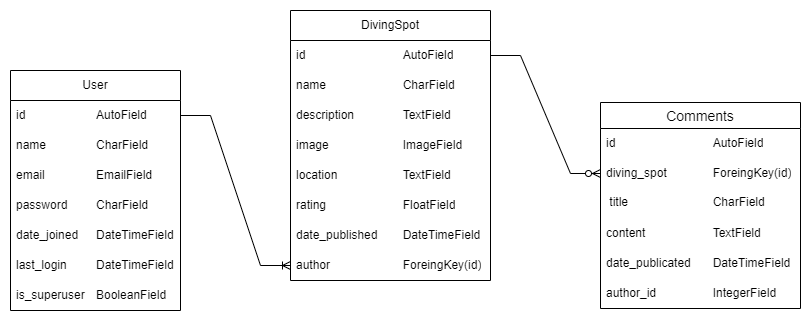

The diagram above was exported from draw.io. Its source (the exported page's mxGraphModel, read from the mxfile embedded in the PNG):
<mxGraphModel dx="1050" dy="523" grid="1" gridSize="10" guides="1" tooltips="1" connect="1" arrows="1" fold="1" page="1" pageScale="1" pageWidth="827" pageHeight="1169" math="0" shadow="0">
  <root>
    <mxCell id="0" />
    <mxCell id="1" parent="0" />
    <mxCell id="XOgrQciNvjndJwXc3Ga--1" value="User" style="swimlane;fontStyle=0;childLayout=stackLayout;horizontal=1;startSize=30;horizontalStack=0;resizeParent=1;resizeParentMax=0;resizeLast=0;collapsible=1;marginBottom=0;whiteSpace=wrap;html=1;" parent="1" vertex="1">
      <mxGeometry x="30" y="110" width="170" height="240" as="geometry" />
    </mxCell>
    <mxCell id="XOgrQciNvjndJwXc3Ga--2" value="id&lt;span style=&quot;white-space: pre;&quot;&gt;&#09;&lt;/span&gt;&lt;span style=&quot;white-space: pre;&quot;&gt;&#09;&lt;span style=&quot;white-space: pre;&quot;&gt;&#09;&lt;/span&gt;&lt;/span&gt;AutoField" style="text;strokeColor=none;fillColor=none;align=left;verticalAlign=middle;spacingLeft=4;spacingRight=4;overflow=hidden;points=[[0,0.5],[1,0.5]];portConstraint=eastwest;rotatable=0;whiteSpace=wrap;html=1;" parent="XOgrQciNvjndJwXc3Ga--1" vertex="1">
      <mxGeometry y="30" width="170" height="30" as="geometry" />
    </mxCell>
    <mxCell id="XOgrQciNvjndJwXc3Ga--3" value="name&lt;span style=&quot;white-space: pre;&quot;&gt;&#09;&lt;span style=&quot;white-space: pre;&quot;&gt;&#09;&lt;/span&gt;&lt;/span&gt;CharField" style="text;strokeColor=none;fillColor=none;align=left;verticalAlign=middle;spacingLeft=4;spacingRight=4;overflow=hidden;points=[[0,0.5],[1,0.5]];portConstraint=eastwest;rotatable=0;whiteSpace=wrap;html=1;" parent="XOgrQciNvjndJwXc3Ga--1" vertex="1">
      <mxGeometry y="60" width="170" height="30" as="geometry" />
    </mxCell>
    <mxCell id="yEMPUqSEG_YKXrNZVPBr-7" value="email&lt;span style=&quot;white-space: pre;&quot;&gt;&#09;&lt;span style=&quot;white-space: pre;&quot;&gt;&#09;&lt;/span&gt;E&lt;/span&gt;mailField" style="text;strokeColor=none;fillColor=none;align=left;verticalAlign=middle;spacingLeft=4;spacingRight=4;overflow=hidden;points=[[0,0.5],[1,0.5]];portConstraint=eastwest;rotatable=0;whiteSpace=wrap;html=1;" vertex="1" parent="XOgrQciNvjndJwXc3Ga--1">
      <mxGeometry y="90" width="170" height="30" as="geometry" />
    </mxCell>
    <mxCell id="XOgrQciNvjndJwXc3Ga--4" value="password&lt;span style=&quot;white-space: pre;&quot;&gt;&#09;&lt;span style=&quot;white-space: pre;&quot;&gt;&#09;&lt;/span&gt;&lt;/span&gt;CharField&lt;span style=&quot;white-space: pre;&quot;&gt;&#09;&lt;/span&gt;" style="text;strokeColor=none;fillColor=none;align=left;verticalAlign=middle;spacingLeft=4;spacingRight=4;overflow=hidden;points=[[0,0.5],[1,0.5]];portConstraint=eastwest;rotatable=0;whiteSpace=wrap;html=1;" parent="XOgrQciNvjndJwXc3Ga--1" vertex="1">
      <mxGeometry y="120" width="170" height="30" as="geometry" />
    </mxCell>
    <mxCell id="yEMPUqSEG_YKXrNZVPBr-4" value="date_joined&lt;span style=&quot;white-space: pre;&quot;&gt;&lt;span style=&quot;white-space: pre;&quot;&gt;&#09;&lt;/span&gt;DateTime&lt;/span&gt;Field&lt;span style=&quot;white-space: pre;&quot;&gt;&#09;&lt;/span&gt;" style="text;strokeColor=none;fillColor=none;align=left;verticalAlign=middle;spacingLeft=4;spacingRight=4;overflow=hidden;points=[[0,0.5],[1,0.5]];portConstraint=eastwest;rotatable=0;whiteSpace=wrap;html=1;" vertex="1" parent="XOgrQciNvjndJwXc3Ga--1">
      <mxGeometry y="150" width="170" height="30" as="geometry" />
    </mxCell>
    <mxCell id="yEMPUqSEG_YKXrNZVPBr-5" value="last_login&lt;span style=&quot;white-space: pre;&quot;&gt;&#09;&lt;/span&gt;&lt;span style=&quot;white-space: pre;&quot;&gt;&lt;span style=&quot;white-space: pre;&quot;&gt;&#09;&lt;/span&gt;DateTime&lt;/span&gt;Field&lt;span style=&quot;white-space: pre;&quot;&gt;&#09;&lt;/span&gt;" style="text;strokeColor=none;fillColor=none;align=left;verticalAlign=middle;spacingLeft=4;spacingRight=4;overflow=hidden;points=[[0,0.5],[1,0.5]];portConstraint=eastwest;rotatable=0;whiteSpace=wrap;html=1;" vertex="1" parent="XOgrQciNvjndJwXc3Ga--1">
      <mxGeometry y="180" width="170" height="30" as="geometry" />
    </mxCell>
    <mxCell id="yEMPUqSEG_YKXrNZVPBr-6" value="is_superuser&lt;span style=&quot;white-space: pre;&quot;&gt;&#09;&lt;/span&gt;&lt;span style=&quot;white-space: pre;&quot;&gt;Boolean&lt;/span&gt;Field&lt;span style=&quot;white-space: pre;&quot;&gt;&#09;&lt;/span&gt;" style="text;strokeColor=none;fillColor=none;align=left;verticalAlign=middle;spacingLeft=4;spacingRight=4;overflow=hidden;points=[[0,0.5],[1,0.5]];portConstraint=eastwest;rotatable=0;whiteSpace=wrap;html=1;" vertex="1" parent="XOgrQciNvjndJwXc3Ga--1">
      <mxGeometry y="210" width="170" height="30" as="geometry" />
    </mxCell>
    <mxCell id="XOgrQciNvjndJwXc3Ga--6" value="DivingSpot" style="swimlane;fontStyle=0;childLayout=stackLayout;horizontal=1;startSize=30;horizontalStack=0;resizeParent=1;resizeParentMax=0;resizeLast=0;collapsible=1;marginBottom=0;whiteSpace=wrap;html=1;" parent="1" vertex="1">
      <mxGeometry x="310" y="50" width="200" height="270" as="geometry" />
    </mxCell>
    <mxCell id="XOgrQciNvjndJwXc3Ga--7" value="id&lt;span style=&quot;white-space: pre;&quot;&gt;&#09;&lt;/span&gt;&lt;span style=&quot;white-space: pre;&quot;&gt;&#09;&lt;span style=&quot;white-space: pre;&quot;&gt;&#09;&lt;span style=&quot;white-space: pre;&quot;&gt;&#09;&lt;/span&gt;&lt;/span&gt;&lt;/span&gt;AutoField" style="text;strokeColor=none;fillColor=none;align=left;verticalAlign=middle;spacingLeft=4;spacingRight=4;overflow=hidden;points=[[0,0.5],[1,0.5]];portConstraint=eastwest;rotatable=0;whiteSpace=wrap;html=1;" parent="XOgrQciNvjndJwXc3Ga--6" vertex="1">
      <mxGeometry y="30" width="200" height="30" as="geometry" />
    </mxCell>
    <mxCell id="XOgrQciNvjndJwXc3Ga--8" value="name&lt;span style=&quot;white-space: pre;&quot;&gt;&#09;&lt;span style=&quot;white-space: pre;&quot;&gt;&#09;&lt;span style=&quot;white-space: pre;&quot;&gt;&#09;&lt;/span&gt;&lt;/span&gt;&lt;/span&gt;CharField" style="text;strokeColor=none;fillColor=none;align=left;verticalAlign=middle;spacingLeft=4;spacingRight=4;overflow=hidden;points=[[0,0.5],[1,0.5]];portConstraint=eastwest;rotatable=0;whiteSpace=wrap;html=1;" parent="XOgrQciNvjndJwXc3Ga--6" vertex="1">
      <mxGeometry y="60" width="200" height="30" as="geometry" />
    </mxCell>
    <mxCell id="XOgrQciNvjndJwXc3Ga--9" value="&#09;description&lt;span style=&quot;white-space: pre;&quot;&gt;&#09;&lt;span style=&quot;white-space: pre;&quot;&gt;&#09;&lt;/span&gt;&lt;/span&gt;TextField" style="text;strokeColor=none;fillColor=none;align=left;verticalAlign=middle;spacingLeft=4;spacingRight=4;overflow=hidden;points=[[0,0.5],[1,0.5]];portConstraint=eastwest;rotatable=0;whiteSpace=wrap;html=1;" parent="XOgrQciNvjndJwXc3Ga--6" vertex="1">
      <mxGeometry y="90" width="200" height="30" as="geometry" />
    </mxCell>
    <mxCell id="yEMPUqSEG_YKXrNZVPBr-8" value="image&lt;span style=&quot;white-space: pre;&quot;&gt;&#09;&lt;span style=&quot;white-space: pre;&quot;&gt;&#09;&lt;span style=&quot;white-space: pre;&quot;&gt;&#09;&lt;/span&gt;&lt;/span&gt;&lt;/span&gt;ImageField" style="text;strokeColor=none;fillColor=none;align=left;verticalAlign=middle;spacingLeft=4;spacingRight=4;overflow=hidden;points=[[0,0.5],[1,0.5]];portConstraint=eastwest;rotatable=0;whiteSpace=wrap;html=1;" vertex="1" parent="XOgrQciNvjndJwXc3Ga--6">
      <mxGeometry y="120" width="200" height="30" as="geometry" />
    </mxCell>
    <mxCell id="XOgrQciNvjndJwXc3Ga--11" value="location&lt;span style=&quot;white-space: pre;&quot;&gt;&#09;&lt;/span&gt;&lt;span style=&quot;white-space: pre;&quot;&gt;&#09;&lt;span style=&quot;white-space: pre;&quot;&gt;&#09;&lt;/span&gt;&lt;/span&gt;TextField" style="text;strokeColor=none;fillColor=none;align=left;verticalAlign=middle;spacingLeft=4;spacingRight=4;overflow=hidden;points=[[0,0.5],[1,0.5]];portConstraint=eastwest;rotatable=0;whiteSpace=wrap;html=1;" parent="XOgrQciNvjndJwXc3Ga--6" vertex="1">
      <mxGeometry y="150" width="200" height="30" as="geometry" />
    </mxCell>
    <mxCell id="XOgrQciNvjndJwXc3Ga--12" value="rating&lt;span style=&quot;white-space: pre;&quot;&gt;&#09;&lt;/span&gt;&lt;span style=&quot;white-space: pre;&quot;&gt;&#09;&lt;span style=&quot;white-space: pre;&quot;&gt;&#09;&lt;/span&gt;&lt;/span&gt;FloatField" style="text;strokeColor=none;fillColor=none;align=left;verticalAlign=middle;spacingLeft=4;spacingRight=4;overflow=hidden;points=[[0,0.5],[1,0.5]];portConstraint=eastwest;rotatable=0;whiteSpace=wrap;html=1;" parent="XOgrQciNvjndJwXc3Ga--6" vertex="1">
      <mxGeometry y="180" width="200" height="30" as="geometry" />
    </mxCell>
    <mxCell id="yEMPUqSEG_YKXrNZVPBr-19" value="date_published&lt;span style=&quot;white-space: pre;&quot;&gt;&#09;&lt;/span&gt;&lt;span style=&quot;white-space: pre;&quot;&gt;DateTime&lt;/span&gt;Field&lt;span style=&quot;white-space: pre;&quot;&gt;&#09;&lt;/span&gt;" style="text;strokeColor=none;fillColor=none;align=left;verticalAlign=middle;spacingLeft=4;spacingRight=4;overflow=hidden;points=[[0,0.5],[1,0.5]];portConstraint=eastwest;rotatable=0;whiteSpace=wrap;html=1;" vertex="1" parent="XOgrQciNvjndJwXc3Ga--6">
      <mxGeometry y="210" width="200" height="30" as="geometry" />
    </mxCell>
    <mxCell id="yEMPUqSEG_YKXrNZVPBr-1" value="author&lt;span style=&quot;white-space: pre;&quot;&gt;&#09;&lt;/span&gt;&lt;span style=&quot;white-space: pre;&quot;&gt;&#09;&lt;span style=&quot;white-space: pre;&quot;&gt;&#09;&lt;/span&gt;&lt;/span&gt;ForeingKey(id)" style="text;strokeColor=none;fillColor=none;align=left;verticalAlign=middle;spacingLeft=4;spacingRight=4;overflow=hidden;points=[[0,0.5],[1,0.5]];portConstraint=eastwest;rotatable=0;whiteSpace=wrap;html=1;" vertex="1" parent="XOgrQciNvjndJwXc3Ga--6">
      <mxGeometry y="240" width="200" height="30" as="geometry" />
    </mxCell>
    <mxCell id="yEMPUqSEG_YKXrNZVPBr-9" value="Comments" style="swimlane;fontStyle=0;childLayout=stackLayout;horizontal=1;startSize=26;horizontalStack=0;resizeParent=1;resizeParentMax=0;resizeLast=0;collapsible=1;marginBottom=0;align=center;fontSize=14;" vertex="1" parent="1">
      <mxGeometry x="620" y="142" width="200" height="206" as="geometry" />
    </mxCell>
    <mxCell id="yEMPUqSEG_YKXrNZVPBr-15" value="id&lt;span style=&quot;white-space: pre;&quot;&gt;&#09;&lt;/span&gt;&lt;span style=&quot;white-space: pre;&quot;&gt;&#09;&lt;span style=&quot;white-space: pre;&quot;&gt;&#09;&lt;span style=&quot;white-space: pre;&quot;&gt;&#09;&lt;/span&gt;&lt;/span&gt;&lt;/span&gt;AutoField" style="text;strokeColor=none;fillColor=none;align=left;verticalAlign=middle;spacingLeft=4;spacingRight=4;overflow=hidden;points=[[0,0.5],[1,0.5]];portConstraint=eastwest;rotatable=0;whiteSpace=wrap;html=1;" vertex="1" parent="yEMPUqSEG_YKXrNZVPBr-9">
      <mxGeometry y="26" width="200" height="30" as="geometry" />
    </mxCell>
    <mxCell id="yEMPUqSEG_YKXrNZVPBr-22" value="diving_spot&lt;span style=&quot;white-space: pre;&quot;&gt;&#09;&lt;span style=&quot;white-space: pre;&quot;&gt;&#09;&lt;/span&gt;&lt;/span&gt;ForeingKey(id)" style="text;strokeColor=none;fillColor=none;align=left;verticalAlign=middle;spacingLeft=4;spacingRight=4;overflow=hidden;points=[[0,0.5],[1,0.5]];portConstraint=eastwest;rotatable=0;whiteSpace=wrap;html=1;" vertex="1" parent="yEMPUqSEG_YKXrNZVPBr-9">
      <mxGeometry y="56" width="200" height="30" as="geometry" />
    </mxCell>
    <mxCell id="yEMPUqSEG_YKXrNZVPBr-12" value="&amp;nbsp;title&lt;span style=&quot;&quot;&gt;&#09;&lt;span style=&quot;white-space: pre;&quot;&gt;&#09;&lt;/span&gt;&lt;span style=&quot;white-space: pre;&quot;&gt;&#09;&lt;span style=&quot;white-space: pre;&quot;&gt;&#09;&lt;/span&gt;&lt;/span&gt;&lt;/span&gt;CharField" style="text;strokeColor=none;fillColor=none;spacingLeft=4;spacingRight=4;overflow=hidden;rotatable=0;points=[[0,0.5],[1,0.5]];portConstraint=eastwest;fontSize=12;whiteSpace=wrap;html=1;" vertex="1" parent="yEMPUqSEG_YKXrNZVPBr-9">
      <mxGeometry y="86" width="200" height="30" as="geometry" />
    </mxCell>
    <mxCell id="yEMPUqSEG_YKXrNZVPBr-18" value="content&lt;span style=&quot;white-space: pre;&quot;&gt;&#09;&lt;/span&gt;&lt;span style=&quot;white-space: pre;&quot;&gt;&#09;&lt;span style=&quot;white-space: pre;&quot;&gt;&#09;&lt;/span&gt;&lt;/span&gt;TextField" style="text;strokeColor=none;fillColor=none;align=left;verticalAlign=middle;spacingLeft=4;spacingRight=4;overflow=hidden;points=[[0,0.5],[1,0.5]];portConstraint=eastwest;rotatable=0;whiteSpace=wrap;html=1;" vertex="1" parent="yEMPUqSEG_YKXrNZVPBr-9">
      <mxGeometry y="116" width="200" height="30" as="geometry" />
    </mxCell>
    <mxCell id="yEMPUqSEG_YKXrNZVPBr-20" value="date_publicated&lt;span style=&quot;white-space: pre;&quot;&gt;&#09;&lt;/span&gt;&lt;span style=&quot;white-space: pre;&quot;&gt;DateTime&lt;/span&gt;Field&lt;span style=&quot;white-space: pre;&quot;&gt;&#09;&lt;/span&gt;" style="text;strokeColor=none;fillColor=none;align=left;verticalAlign=middle;spacingLeft=4;spacingRight=4;overflow=hidden;points=[[0,0.5],[1,0.5]];portConstraint=eastwest;rotatable=0;whiteSpace=wrap;html=1;" vertex="1" parent="yEMPUqSEG_YKXrNZVPBr-9">
      <mxGeometry y="146" width="200" height="30" as="geometry" />
    </mxCell>
    <mxCell id="yEMPUqSEG_YKXrNZVPBr-21" value="author_id&lt;span style=&quot;white-space: pre;&quot;&gt;&#09;&lt;/span&gt;&lt;span style=&quot;white-space: pre;&quot;&gt;&#09;&lt;/span&gt;&lt;span style=&quot;white-space: pre;&quot;&gt;&#09;&lt;/span&gt;IntegerField&lt;span style=&quot;white-space: pre;&quot;&gt;&#09;&lt;/span&gt;&lt;span style=&quot;white-space: pre;&quot;&gt;&#09;&lt;span style=&quot;white-space: pre;&quot;&gt;&#09;&lt;/span&gt;&lt;/span&gt;" style="text;strokeColor=none;fillColor=none;align=left;verticalAlign=middle;spacingLeft=4;spacingRight=4;overflow=hidden;points=[[0,0.5],[1,0.5]];portConstraint=eastwest;rotatable=0;whiteSpace=wrap;html=1;" vertex="1" parent="yEMPUqSEG_YKXrNZVPBr-9">
      <mxGeometry y="176" width="200" height="30" as="geometry" />
    </mxCell>
    <mxCell id="yEMPUqSEG_YKXrNZVPBr-14" value="" style="edgeStyle=entityRelationEdgeStyle;fontSize=12;html=1;endArrow=ERoneToMany;rounded=0;exitX=1;exitY=0.5;exitDx=0;exitDy=0;entryX=0;entryY=0.5;entryDx=0;entryDy=0;" edge="1" parent="1" source="XOgrQciNvjndJwXc3Ga--2" target="yEMPUqSEG_YKXrNZVPBr-1">
      <mxGeometry width="100" height="100" relative="1" as="geometry">
        <mxPoint x="330" y="350" as="sourcePoint" />
        <mxPoint x="430" y="250" as="targetPoint" />
      </mxGeometry>
    </mxCell>
    <mxCell id="yEMPUqSEG_YKXrNZVPBr-17" value="" style="edgeStyle=entityRelationEdgeStyle;fontSize=12;html=1;endArrow=ERzeroToMany;endFill=1;rounded=0;exitX=1;exitY=0.5;exitDx=0;exitDy=0;entryX=0;entryY=0.5;entryDx=0;entryDy=0;" edge="1" parent="1" source="XOgrQciNvjndJwXc3Ga--7" target="yEMPUqSEG_YKXrNZVPBr-22">
      <mxGeometry width="100" height="100" relative="1" as="geometry">
        <mxPoint x="510" y="305" as="sourcePoint" />
        <mxPoint x="430" y="250" as="targetPoint" />
      </mxGeometry>
    </mxCell>
  </root>
</mxGraphModel>